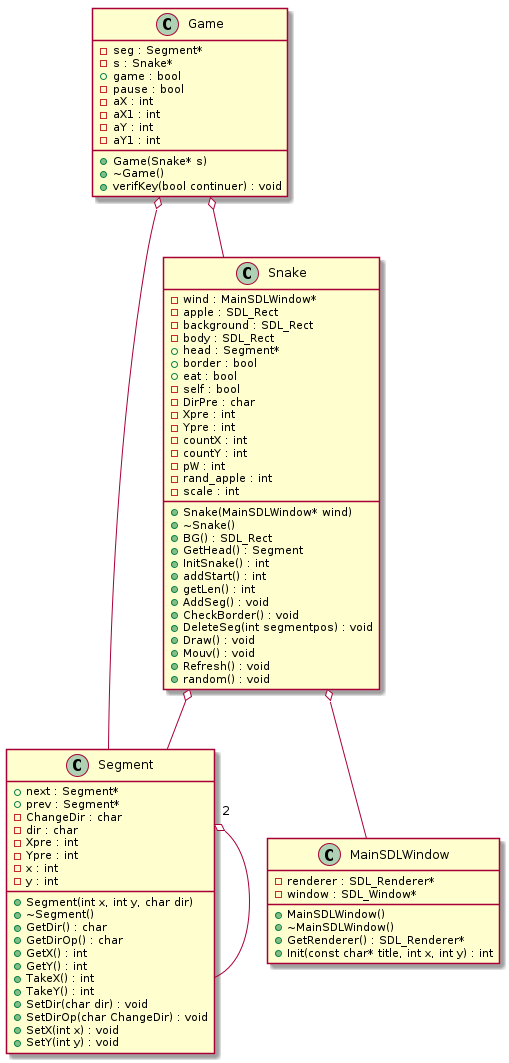

The diagram above was rendered by PlantUML. Its source (embedded in the PNG):
@startuml






class Game {
	+Game(Snake* s)
	+~Game()
	-seg : Segment*
	-s : Snake*
	+game : bool
	-pause : bool
	-aX : int
	-aX1 : int
	-aY : int
	-aY1 : int
	+verifKey(bool continuer) : void
}


class MainSDLWindow {
	+MainSDLWindow()
	+~MainSDLWindow()
	+GetRenderer() : SDL_Renderer*
	-renderer : SDL_Renderer*
	-window : SDL_Window*
	+Init(const char* title, int x, int y) : int
}


class Segment {
	+Segment(int x, int y, char dir)
	+~Segment()
	+next : Segment*
	+prev : Segment*
	-ChangeDir : char
	+GetDir() : char
	+GetDirOp() : char
	-dir : char
	+GetX() : int
	+GetY() : int
	+TakeX() : int
	+TakeY() : int
	-Xpre : int
	-Ypre : int
	-x : int
	-y : int
	+SetDir(char dir) : void
	+SetDirOp(char ChangeDir) : void
	+SetX(int x) : void
	+SetY(int y) : void
}


class Snake {
	+Snake(MainSDLWindow* wind)
	+~Snake()
	-wind : MainSDLWindow*
	+BG() : SDL_Rect
	-apple : SDL_Rect
	-background : SDL_Rect
	-body : SDL_Rect
	+GetHead() : Segment
	+head : Segment*
	+border : bool
	+eat : bool
	-self : bool
	-DirPre : char
	+InitSnake() : int
	-Xpre : int
	-Ypre : int
	+addStart() : int
	-countX : int
	-countY : int
	+getLen() : int
	-pW : int
	-rand_apple : int
	-scale : int
	+AddSeg() : void
	+CheckBorder() : void
	+DeleteSeg(int segmentpos) : void
	+Draw() : void
	+Mouv() : void
	+Refresh() : void
	+random() : void
}










.Game o-- .Segment


.Game o-- .Snake


.Segment "2" o-- .Segment


.Snake o-- .MainSDLWindow


.Snake o-- .Segment









@enduml